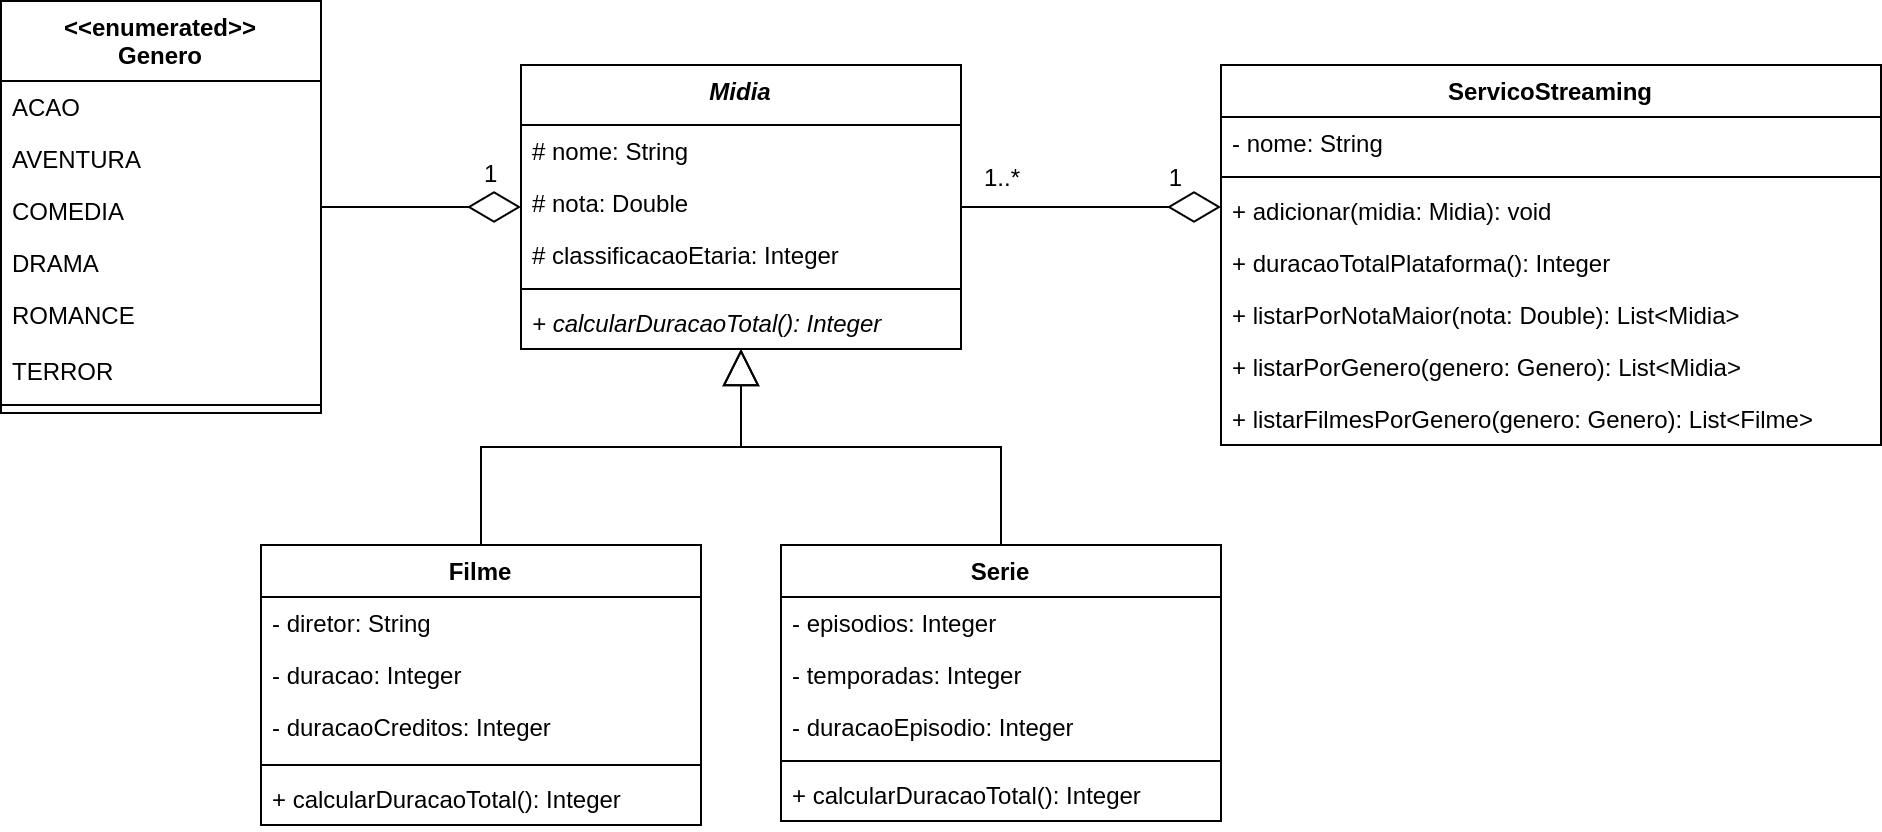

The diagram above was exported from draw.io. Its source (the exported page's mxGraphModel, read from the mxfile embedded in the PNG):
<mxGraphModel dx="2261" dy="793" grid="1" gridSize="10" guides="1" tooltips="1" connect="1" arrows="1" fold="1" page="1" pageScale="1" pageWidth="827" pageHeight="1169" math="0" shadow="0">
  <root>
    <mxCell id="WIyWlLk6GJQsqaUBKTNV-0" />
    <mxCell id="WIyWlLk6GJQsqaUBKTNV-1" parent="WIyWlLk6GJQsqaUBKTNV-0" />
    <mxCell id="zkfFHV4jXpPFQw0GAbJ--0" value="Midia" style="swimlane;fontStyle=3;align=center;verticalAlign=top;childLayout=stackLayout;horizontal=1;startSize=30;horizontalStack=0;resizeParent=1;resizeLast=0;collapsible=1;marginBottom=0;rounded=0;shadow=0;strokeWidth=1;" parent="WIyWlLk6GJQsqaUBKTNV-1" vertex="1">
      <mxGeometry x="210" y="120" width="220" height="142" as="geometry">
        <mxRectangle x="210" y="120" width="160" height="40" as="alternateBounds" />
      </mxGeometry>
    </mxCell>
    <mxCell id="zkfFHV4jXpPFQw0GAbJ--1" value="# nome: String" style="text;align=left;verticalAlign=top;spacingLeft=4;spacingRight=4;overflow=hidden;rotatable=0;points=[[0,0.5],[1,0.5]];portConstraint=eastwest;" parent="zkfFHV4jXpPFQw0GAbJ--0" vertex="1">
      <mxGeometry y="30" width="220" height="26" as="geometry" />
    </mxCell>
    <mxCell id="f9odOXDfIL7sxYWqZZgU-7" value="# nota: Double" style="text;align=left;verticalAlign=top;spacingLeft=4;spacingRight=4;overflow=hidden;rotatable=0;points=[[0,0.5],[1,0.5]];portConstraint=eastwest;" parent="zkfFHV4jXpPFQw0GAbJ--0" vertex="1">
      <mxGeometry y="56" width="220" height="26" as="geometry" />
    </mxCell>
    <mxCell id="f9odOXDfIL7sxYWqZZgU-11" value="# classificacaoEtaria: Integer" style="text;align=left;verticalAlign=top;spacingLeft=4;spacingRight=4;overflow=hidden;rotatable=0;points=[[0,0.5],[1,0.5]];portConstraint=eastwest;" parent="zkfFHV4jXpPFQw0GAbJ--0" vertex="1">
      <mxGeometry y="82" width="220" height="26" as="geometry" />
    </mxCell>
    <mxCell id="zkfFHV4jXpPFQw0GAbJ--4" value="" style="line;html=1;strokeWidth=1;align=left;verticalAlign=middle;spacingTop=-1;spacingLeft=3;spacingRight=3;rotatable=0;labelPosition=right;points=[];portConstraint=eastwest;" parent="zkfFHV4jXpPFQw0GAbJ--0" vertex="1">
      <mxGeometry y="108" width="220" height="8" as="geometry" />
    </mxCell>
    <mxCell id="zkfFHV4jXpPFQw0GAbJ--5" value="+ calcularDuracaoTotal(): Integer" style="text;align=left;verticalAlign=top;spacingLeft=4;spacingRight=4;overflow=hidden;rotatable=0;points=[[0,0.5],[1,0.5]];portConstraint=eastwest;fontStyle=2" parent="zkfFHV4jXpPFQw0GAbJ--0" vertex="1">
      <mxGeometry y="116" width="220" height="26" as="geometry" />
    </mxCell>
    <mxCell id="zkfFHV4jXpPFQw0GAbJ--6" value="Filme" style="swimlane;fontStyle=1;align=center;verticalAlign=top;childLayout=stackLayout;horizontal=1;startSize=26;horizontalStack=0;resizeParent=1;resizeLast=0;collapsible=1;marginBottom=0;rounded=0;shadow=0;strokeWidth=1;" parent="WIyWlLk6GJQsqaUBKTNV-1" vertex="1">
      <mxGeometry x="80" y="360" width="220" height="140" as="geometry">
        <mxRectangle x="120" y="360" width="160" height="26" as="alternateBounds" />
      </mxGeometry>
    </mxCell>
    <mxCell id="zkfFHV4jXpPFQw0GAbJ--7" value="- diretor: String" style="text;align=left;verticalAlign=top;spacingLeft=4;spacingRight=4;overflow=hidden;rotatable=0;points=[[0,0.5],[1,0.5]];portConstraint=eastwest;" parent="zkfFHV4jXpPFQw0GAbJ--6" vertex="1">
      <mxGeometry y="26" width="220" height="26" as="geometry" />
    </mxCell>
    <mxCell id="zkfFHV4jXpPFQw0GAbJ--8" value="- duracao: Integer" style="text;align=left;verticalAlign=top;spacingLeft=4;spacingRight=4;overflow=hidden;rotatable=0;points=[[0,0.5],[1,0.5]];portConstraint=eastwest;rounded=0;shadow=0;html=0;" parent="zkfFHV4jXpPFQw0GAbJ--6" vertex="1">
      <mxGeometry y="52" width="220" height="26" as="geometry" />
    </mxCell>
    <mxCell id="f9odOXDfIL7sxYWqZZgU-8" value="- duracaoCreditos: Integer" style="text;align=left;verticalAlign=top;spacingLeft=4;spacingRight=4;overflow=hidden;rotatable=0;points=[[0,0.5],[1,0.5]];portConstraint=eastwest;rounded=0;shadow=0;html=0;" parent="zkfFHV4jXpPFQw0GAbJ--6" vertex="1">
      <mxGeometry y="78" width="220" height="28" as="geometry" />
    </mxCell>
    <mxCell id="zkfFHV4jXpPFQw0GAbJ--9" value="" style="line;html=1;strokeWidth=1;align=left;verticalAlign=middle;spacingTop=-1;spacingLeft=3;spacingRight=3;rotatable=0;labelPosition=right;points=[];portConstraint=eastwest;" parent="zkfFHV4jXpPFQw0GAbJ--6" vertex="1">
      <mxGeometry y="106" width="220" height="8" as="geometry" />
    </mxCell>
    <mxCell id="f9odOXDfIL7sxYWqZZgU-10" value="+ calcularDuracaoTotal(): Integer" style="text;align=left;verticalAlign=top;spacingLeft=4;spacingRight=4;overflow=hidden;rotatable=0;points=[[0,0.5],[1,0.5]];portConstraint=eastwest;fontStyle=0" parent="zkfFHV4jXpPFQw0GAbJ--6" vertex="1">
      <mxGeometry y="114" width="220" height="26" as="geometry" />
    </mxCell>
    <mxCell id="zkfFHV4jXpPFQw0GAbJ--12" value="" style="endArrow=block;endSize=16;endFill=0;shadow=0;strokeWidth=1;rounded=0;curved=0;edgeStyle=elbowEdgeStyle;elbow=vertical;" parent="WIyWlLk6GJQsqaUBKTNV-1" source="zkfFHV4jXpPFQw0GAbJ--6" target="zkfFHV4jXpPFQw0GAbJ--0" edge="1">
      <mxGeometry width="160" relative="1" as="geometry">
        <mxPoint x="200" y="203" as="sourcePoint" />
        <mxPoint x="200" y="203" as="targetPoint" />
      </mxGeometry>
    </mxCell>
    <mxCell id="zkfFHV4jXpPFQw0GAbJ--13" value="Serie" style="swimlane;fontStyle=1;align=center;verticalAlign=top;childLayout=stackLayout;horizontal=1;startSize=26;horizontalStack=0;resizeParent=1;resizeLast=0;collapsible=1;marginBottom=0;rounded=0;shadow=0;strokeWidth=1;" parent="WIyWlLk6GJQsqaUBKTNV-1" vertex="1">
      <mxGeometry x="340" y="360" width="220" height="138" as="geometry">
        <mxRectangle x="330" y="360" width="170" height="26" as="alternateBounds" />
      </mxGeometry>
    </mxCell>
    <mxCell id="zkfFHV4jXpPFQw0GAbJ--14" value="- episodios: Integer" style="text;align=left;verticalAlign=top;spacingLeft=4;spacingRight=4;overflow=hidden;rotatable=0;points=[[0,0.5],[1,0.5]];portConstraint=eastwest;" parent="zkfFHV4jXpPFQw0GAbJ--13" vertex="1">
      <mxGeometry y="26" width="220" height="26" as="geometry" />
    </mxCell>
    <mxCell id="f9odOXDfIL7sxYWqZZgU-2" value="- temporadas: Integer" style="text;align=left;verticalAlign=top;spacingLeft=4;spacingRight=4;overflow=hidden;rotatable=0;points=[[0,0.5],[1,0.5]];portConstraint=eastwest;" parent="zkfFHV4jXpPFQw0GAbJ--13" vertex="1">
      <mxGeometry y="52" width="220" height="26" as="geometry" />
    </mxCell>
    <mxCell id="f9odOXDfIL7sxYWqZZgU-9" value="- duracaoEpisodio: Integer" style="text;align=left;verticalAlign=top;spacingLeft=4;spacingRight=4;overflow=hidden;rotatable=0;points=[[0,0.5],[1,0.5]];portConstraint=eastwest;" parent="zkfFHV4jXpPFQw0GAbJ--13" vertex="1">
      <mxGeometry y="78" width="220" height="26" as="geometry" />
    </mxCell>
    <mxCell id="zkfFHV4jXpPFQw0GAbJ--15" value="" style="line;html=1;strokeWidth=1;align=left;verticalAlign=middle;spacingTop=-1;spacingLeft=3;spacingRight=3;rotatable=0;labelPosition=right;points=[];portConstraint=eastwest;" parent="zkfFHV4jXpPFQw0GAbJ--13" vertex="1">
      <mxGeometry y="104" width="220" height="8" as="geometry" />
    </mxCell>
    <mxCell id="f9odOXDfIL7sxYWqZZgU-3" value="+ calcularDuracaoTotal(): Integer" style="text;align=left;verticalAlign=top;spacingLeft=4;spacingRight=4;overflow=hidden;rotatable=0;points=[[0,0.5],[1,0.5]];portConstraint=eastwest;fontStyle=0" parent="zkfFHV4jXpPFQw0GAbJ--13" vertex="1">
      <mxGeometry y="112" width="220" height="26" as="geometry" />
    </mxCell>
    <mxCell id="zkfFHV4jXpPFQw0GAbJ--16" value="" style="endArrow=block;endSize=16;endFill=0;shadow=0;strokeWidth=1;rounded=0;curved=0;edgeStyle=elbowEdgeStyle;elbow=vertical;" parent="WIyWlLk6GJQsqaUBKTNV-1" source="zkfFHV4jXpPFQw0GAbJ--13" target="zkfFHV4jXpPFQw0GAbJ--0" edge="1">
      <mxGeometry width="160" relative="1" as="geometry">
        <mxPoint x="210" y="373" as="sourcePoint" />
        <mxPoint x="310" y="271" as="targetPoint" />
      </mxGeometry>
    </mxCell>
    <mxCell id="zkfFHV4jXpPFQw0GAbJ--17" value="ServicoStreaming" style="swimlane;fontStyle=1;align=center;verticalAlign=top;childLayout=stackLayout;horizontal=1;startSize=26;horizontalStack=0;resizeParent=1;resizeLast=0;collapsible=1;marginBottom=0;rounded=0;shadow=0;strokeWidth=1;" parent="WIyWlLk6GJQsqaUBKTNV-1" vertex="1">
      <mxGeometry x="560" y="120" width="330" height="190" as="geometry">
        <mxRectangle x="508" y="120" width="160" height="26" as="alternateBounds" />
      </mxGeometry>
    </mxCell>
    <mxCell id="zkfFHV4jXpPFQw0GAbJ--18" value="- nome: String" style="text;align=left;verticalAlign=top;spacingLeft=4;spacingRight=4;overflow=hidden;rotatable=0;points=[[0,0.5],[1,0.5]];portConstraint=eastwest;" parent="zkfFHV4jXpPFQw0GAbJ--17" vertex="1">
      <mxGeometry y="26" width="330" height="26" as="geometry" />
    </mxCell>
    <mxCell id="zkfFHV4jXpPFQw0GAbJ--23" value="" style="line;html=1;strokeWidth=1;align=left;verticalAlign=middle;spacingTop=-1;spacingLeft=3;spacingRight=3;rotatable=0;labelPosition=right;points=[];portConstraint=eastwest;" parent="zkfFHV4jXpPFQw0GAbJ--17" vertex="1">
      <mxGeometry y="52" width="330" height="8" as="geometry" />
    </mxCell>
    <mxCell id="f9odOXDfIL7sxYWqZZgU-15" value="+ adicionar(midia: Midia): void" style="text;align=left;verticalAlign=top;spacingLeft=4;spacingRight=4;overflow=hidden;rotatable=0;points=[[0,0.5],[1,0.5]];portConstraint=eastwest;" parent="zkfFHV4jXpPFQw0GAbJ--17" vertex="1">
      <mxGeometry y="60" width="330" height="26" as="geometry" />
    </mxCell>
    <mxCell id="f9odOXDfIL7sxYWqZZgU-12" value="+ duracaoTotalPlataforma(): Integer" style="text;align=left;verticalAlign=top;spacingLeft=4;spacingRight=4;overflow=hidden;rotatable=0;points=[[0,0.5],[1,0.5]];portConstraint=eastwest;" parent="zkfFHV4jXpPFQw0GAbJ--17" vertex="1">
      <mxGeometry y="86" width="330" height="26" as="geometry" />
    </mxCell>
    <mxCell id="zkfFHV4jXpPFQw0GAbJ--24" value="+ listarPorNotaMaior(nota: Double): List&lt;Midia&gt;" style="text;align=left;verticalAlign=top;spacingLeft=4;spacingRight=4;overflow=hidden;rotatable=0;points=[[0,0.5],[1,0.5]];portConstraint=eastwest;" parent="zkfFHV4jXpPFQw0GAbJ--17" vertex="1">
      <mxGeometry y="112" width="330" height="26" as="geometry" />
    </mxCell>
    <mxCell id="zkfFHV4jXpPFQw0GAbJ--25" value="+ listarPorGenero(genero: Genero): List&lt;Midia&gt;" style="text;align=left;verticalAlign=top;spacingLeft=4;spacingRight=4;overflow=hidden;rotatable=0;points=[[0,0.5],[1,0.5]];portConstraint=eastwest;" parent="zkfFHV4jXpPFQw0GAbJ--17" vertex="1">
      <mxGeometry y="138" width="330" height="26" as="geometry" />
    </mxCell>
    <mxCell id="f9odOXDfIL7sxYWqZZgU-13" value="+ listarFilmesPorGenero(genero: Genero): List&lt;Filme&gt;" style="text;align=left;verticalAlign=top;spacingLeft=4;spacingRight=4;overflow=hidden;rotatable=0;points=[[0,0.5],[1,0.5]];portConstraint=eastwest;" parent="zkfFHV4jXpPFQw0GAbJ--17" vertex="1">
      <mxGeometry y="164" width="330" height="26" as="geometry" />
    </mxCell>
    <mxCell id="zkfFHV4jXpPFQw0GAbJ--26" value="" style="endArrow=diamondThin;shadow=0;strokeWidth=1;rounded=0;curved=0;endFill=0;edgeStyle=elbowEdgeStyle;elbow=vertical;endSize=24;" parent="WIyWlLk6GJQsqaUBKTNV-1" source="zkfFHV4jXpPFQw0GAbJ--0" target="zkfFHV4jXpPFQw0GAbJ--17" edge="1">
      <mxGeometry x="0.5" y="41" relative="1" as="geometry">
        <mxPoint x="380" y="192" as="sourcePoint" />
        <mxPoint x="540" y="192" as="targetPoint" />
        <mxPoint x="-40" y="32" as="offset" />
      </mxGeometry>
    </mxCell>
    <mxCell id="zkfFHV4jXpPFQw0GAbJ--27" value="1..*" style="resizable=0;align=left;verticalAlign=bottom;labelBackgroundColor=none;fontSize=12;" parent="zkfFHV4jXpPFQw0GAbJ--26" connectable="0" vertex="1">
      <mxGeometry x="-1" relative="1" as="geometry">
        <mxPoint x="10" y="-6" as="offset" />
      </mxGeometry>
    </mxCell>
    <mxCell id="zkfFHV4jXpPFQw0GAbJ--28" value="1" style="resizable=0;align=right;verticalAlign=bottom;labelBackgroundColor=none;fontSize=12;" parent="zkfFHV4jXpPFQw0GAbJ--26" connectable="0" vertex="1">
      <mxGeometry x="1" relative="1" as="geometry">
        <mxPoint x="-18" y="-6" as="offset" />
      </mxGeometry>
    </mxCell>
    <mxCell id="A4jE9qwK2iBwqSl9mY1H-6" value="" style="edgeStyle=orthogonalEdgeStyle;rounded=0;orthogonalLoop=1;jettySize=auto;html=1;endArrow=diamondThin;endFill=0;endSize=24;" parent="WIyWlLk6GJQsqaUBKTNV-1" source="A4jE9qwK2iBwqSl9mY1H-0" target="zkfFHV4jXpPFQw0GAbJ--0" edge="1">
      <mxGeometry relative="1" as="geometry" />
    </mxCell>
    <mxCell id="A4jE9qwK2iBwqSl9mY1H-0" value="&lt;&lt;enumerated&gt;&gt;&#10;Genero" style="swimlane;fontStyle=1;align=center;verticalAlign=top;childLayout=stackLayout;horizontal=1;startSize=40;horizontalStack=0;resizeParent=1;resizeLast=0;collapsible=1;marginBottom=0;rounded=0;shadow=0;strokeWidth=1;" parent="WIyWlLk6GJQsqaUBKTNV-1" vertex="1">
      <mxGeometry x="-50" y="88" width="160" height="206" as="geometry">
        <mxRectangle x="-50" y="120" width="160" height="40" as="alternateBounds" />
      </mxGeometry>
    </mxCell>
    <mxCell id="A4jE9qwK2iBwqSl9mY1H-1" value="ACAO" style="text;align=left;verticalAlign=top;spacingLeft=4;spacingRight=4;overflow=hidden;rotatable=0;points=[[0,0.5],[1,0.5]];portConstraint=eastwest;" parent="A4jE9qwK2iBwqSl9mY1H-0" vertex="1">
      <mxGeometry y="40" width="160" height="26" as="geometry" />
    </mxCell>
    <mxCell id="A4jE9qwK2iBwqSl9mY1H-2" value="AVENTURA" style="text;align=left;verticalAlign=top;spacingLeft=4;spacingRight=4;overflow=hidden;rotatable=0;points=[[0,0.5],[1,0.5]];portConstraint=eastwest;rounded=0;shadow=0;html=0;" parent="A4jE9qwK2iBwqSl9mY1H-0" vertex="1">
      <mxGeometry y="66" width="160" height="26" as="geometry" />
    </mxCell>
    <mxCell id="A4jE9qwK2iBwqSl9mY1H-3" value="COMEDIA" style="text;align=left;verticalAlign=top;spacingLeft=4;spacingRight=4;overflow=hidden;rotatable=0;points=[[0,0.5],[1,0.5]];portConstraint=eastwest;rounded=0;shadow=0;html=0;" parent="A4jE9qwK2iBwqSl9mY1H-0" vertex="1">
      <mxGeometry y="92" width="160" height="26" as="geometry" />
    </mxCell>
    <mxCell id="f9odOXDfIL7sxYWqZZgU-1" value="DRAMA" style="text;align=left;verticalAlign=top;spacingLeft=4;spacingRight=4;overflow=hidden;rotatable=0;points=[[0,0.5],[1,0.5]];portConstraint=eastwest;rounded=0;shadow=0;html=0;" parent="A4jE9qwK2iBwqSl9mY1H-0" vertex="1">
      <mxGeometry y="118" width="160" height="26" as="geometry" />
    </mxCell>
    <mxCell id="f9odOXDfIL7sxYWqZZgU-0" value="ROMANCE" style="text;align=left;verticalAlign=top;spacingLeft=4;spacingRight=4;overflow=hidden;rotatable=0;points=[[0,0.5],[1,0.5]];portConstraint=eastwest;rounded=0;shadow=0;html=0;" parent="A4jE9qwK2iBwqSl9mY1H-0" vertex="1">
      <mxGeometry y="144" width="160" height="28" as="geometry" />
    </mxCell>
    <mxCell id="f9odOXDfIL7sxYWqZZgU-5" value="TERROR" style="text;align=left;verticalAlign=top;spacingLeft=4;spacingRight=4;overflow=hidden;rotatable=0;points=[[0,0.5],[1,0.5]];portConstraint=eastwest;rounded=0;shadow=0;html=0;" parent="A4jE9qwK2iBwqSl9mY1H-0" vertex="1">
      <mxGeometry y="172" width="160" height="26" as="geometry" />
    </mxCell>
    <mxCell id="A4jE9qwK2iBwqSl9mY1H-4" value="" style="line;html=1;strokeWidth=1;align=left;verticalAlign=middle;spacingTop=-1;spacingLeft=3;spacingRight=3;rotatable=0;labelPosition=right;points=[];portConstraint=eastwest;" parent="A4jE9qwK2iBwqSl9mY1H-0" vertex="1">
      <mxGeometry y="198" width="160" height="8" as="geometry" />
    </mxCell>
    <mxCell id="f9odOXDfIL7sxYWqZZgU-6" value="1" style="resizable=0;align=left;verticalAlign=bottom;labelBackgroundColor=none;fontSize=12;" parent="WIyWlLk6GJQsqaUBKTNV-1" connectable="0" vertex="1">
      <mxGeometry x="190" y="182.99862068965513" as="geometry" />
    </mxCell>
  </root>
</mxGraphModel>